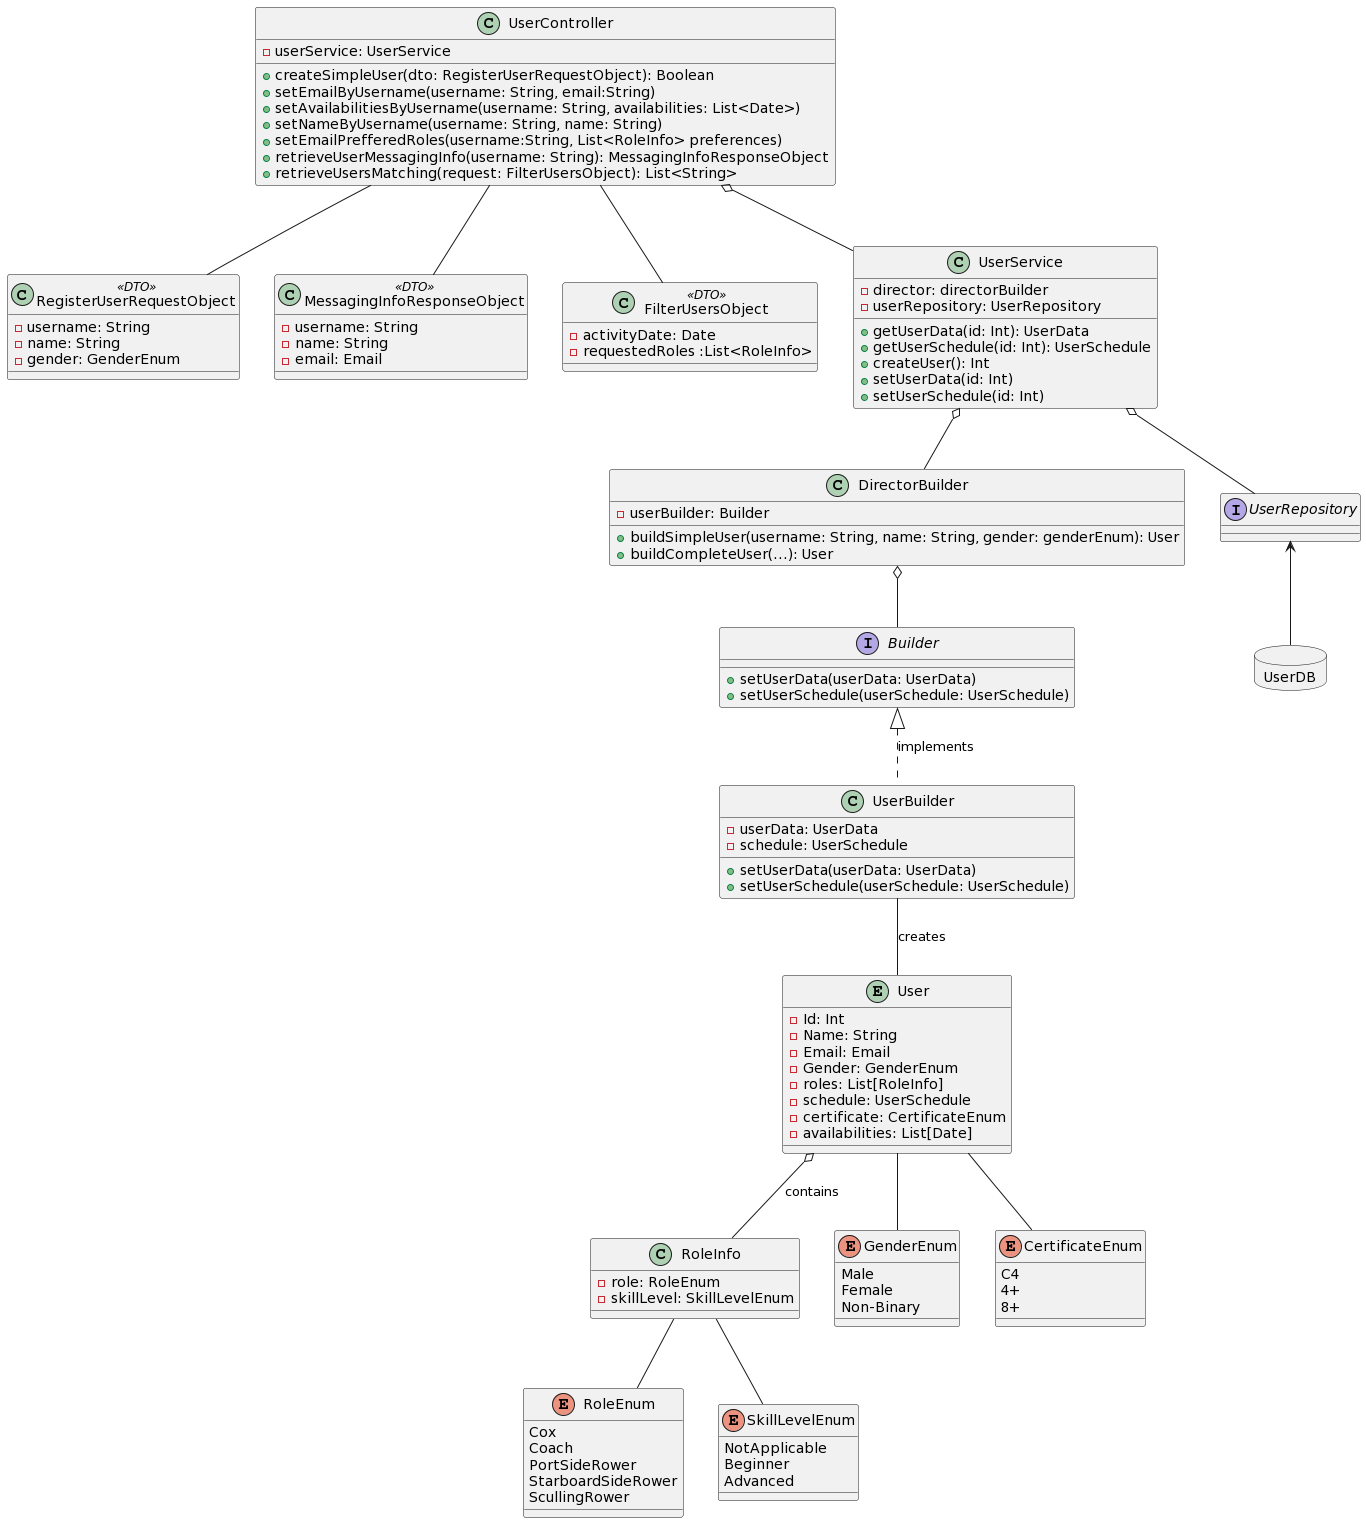

The diagram above was rendered by PlantUML. Its source (embedded in the PNG):
@startuml
entity User {
  - Id: Int
  - Name: String
  - Email: Email
  - Gender: GenderEnum
  - roles: List[RoleInfo]
  - schedule: UserSchedule
  - certificate: CertificateEnum
  - availabilities: List[Date]
}

class RoleInfo {
  - role: RoleEnum
  - skillLevel: SkillLevelEnum
}

enum GenderEnum {
  Male
  Female
  Non-Binary
}

enum CertificateEnum {
  C4
  4+
  8+
}

enum RoleEnum {
  Cox
  Coach
  PortSideRower
  StarboardSideRower
  ScullingRower
}

enum SkillLevelEnum {
  NotApplicable
  Beginner
  Advanced
}

class UserBuilder {
  - userData: UserData
  - schedule: UserSchedule
  + setUserData(userData: UserData)
  + setUserSchedule(userSchedule: UserSchedule)
}



interface Builder {
  + setUserData(userData: UserData)
  + setUserSchedule(userSchedule: UserSchedule)
}

class UserController {
  - userService: UserService
  + createSimpleUser(dto: RegisterUserRequestObject): Boolean
  + setEmailByUsername(username: String, email:String)
  + setAvailabilitiesByUsername(username: String, availabilities: List<Date>)
  + setNameByUsername(username: String, name: String)
  + setEmailPrefferedRoles(username:String, List<RoleInfo> preferences)
  + retrieveUserMessagingInfo(username: String): MessagingInfoResponseObject
  + retrieveUsersMatching(request: FilterUsersObject): List<String>
}

class RegisterUserRequestObject <<DTO>> {
 - username: String
 - name: String
 - gender: GenderEnum
}

class MessagingInfoResponseObject <<DTO>> {
 - username: String
 - name: String
 - email: Email
}

class FilterUsersObject <<DTO>> {
 - activityDate: Date
 - requestedRoles :List<RoleInfo>
}

class UserService {
  - director: directorBuilder
  - userRepository: UserRepository
  + getUserData(id: Int): UserData
  + getUserSchedule(id: Int): UserSchedule
  + createUser(): Int
  + setUserData(id: Int)
  + setUserSchedule(id: Int)
}

class DirectorBuilder {
 - userBuilder: Builder
 + buildSimpleUser(username: String, name: String, gender: genderEnum): User
 + buildCompleteUser(...): User
}

interface UserRepository {
}

package UserDB <<Database>> {
 entity User
}


User -- GenderEnum
User o-- RoleInfo: contains
User-- CertificateEnum
RoleInfo -- RoleEnum
RoleInfo-- SkillLevelEnum
Builder <|.. UserBuilder: implements
UserBuilder -- User: creates
UserController o-- UserService
UserService o-- UserRepository
UserRepository <-- UserDB
DirectorBuilder o-- Builder
UserService o-- DirectorBuilder
UserController -- RegisterUserRequestObject
UserController -- MessagingInfoResponseObject
UserController -- FilterUsersObject
@enduml